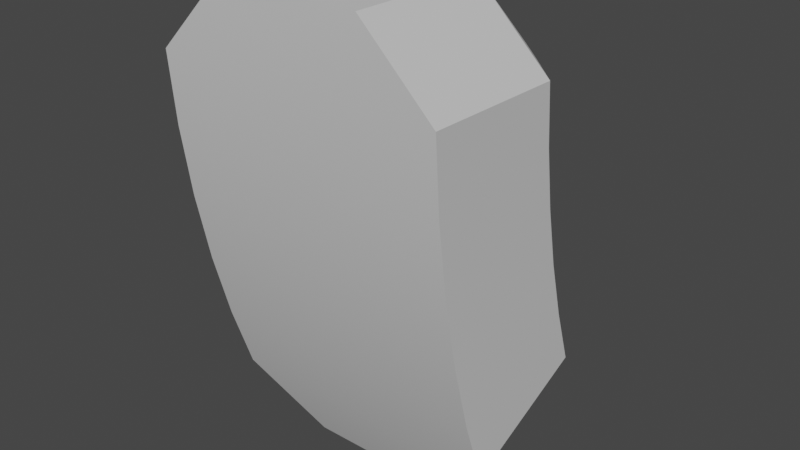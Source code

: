 # Source: QuarterRing-Short.blend  (saved by Blender 2.93.21; exported with 4.5.12 LTS)
import bpy
from mathutils import Matrix  # noqa: F401  (used for matrix-valued properties, if any)

bpy.ops.wm.read_factory_settings(use_empty=True)
scene = bpy.context.scene
scene.name = 'Scene'

# ---- collections
col_collection = bpy.data.collections.new('Collection'); scene.collection.children.link(col_collection)

# ---- materials (node trees are filled in below, after node groups)
mat_ring = bpy.data.materials.new('Ring')
mat_ring.use_transparent_shadow = False
mat_ring.diffuse_color = (0.6275, 0.6275, 0.6275, 1.0)
mat_ring.roughness = 1.0
mat_ring.specular_intensity = 0.0

# ---- material node trees
mat_ring.use_nodes = True; mat_ring.node_tree.nodes.clear()
_N = mat_ring.node_tree.nodes; _L = mat_ring.node_tree.links
n0 = _N.new('ShaderNodeBsdfPrincipled'); n0.name = 'Principled BSDF'; n0.location = (10, 300)
n0.distribution = 'GGX'
n0.subsurface_method = 'BURLEY'
n0.inputs[0].default_value = (0.6275, 0.6275, 0.6275, 1.0)
n0.inputs[2].default_value = 1.0
n0.inputs[3].default_value = 1.45
n0.inputs[13].default_value = 0.0
n0.inputs[27].default_value = (0.0, 0.0, 0.0, 1.0)
n0.inputs[28].default_value = 1.0
n1 = _N.new('ShaderNodeOutputMaterial'); n1.name = 'Material Output'; n1.location = (300, 300)
_L.new(n0.outputs[0], n1.inputs[0])
n1.is_active_output = True

# ---- world
world_world = bpy.data.worlds.new('World'); scene.world = world_world
world_world.use_nodes = True; world_world.node_tree.nodes.clear()
_N = world_world.node_tree.nodes; _L = world_world.node_tree.links
n0 = _N.new('ShaderNodeOutputWorld'); n0.name = 'World Output'; n0.location = (300, 300)
n1 = _N.new('ShaderNodeBackground'); n1.name = 'Background'; n1.location = (10, 300)
n1.inputs[0].default_value = (0.05088, 0.05088, 0.05088, 1.0)
_L.new(n1.outputs[0], n0.inputs[0])
n0.is_active_output = True
world_world.color = (0.05088, 0.05088, 0.05088)
world_world.use_sun_shadow = False
world_world.sun_shadow_jitter_overblur = 0.0

# ---- meshes
me_quarterring_short = bpy.data.meshes.new('QuarterRing-Short')
me_quarterring_short.from_pydata([(-14.5, -6.99, -0.3781), (-14.75, -6.736, -0.3823), (-15.0, -6.999, 0.1222), (-15.0, -6.489, -0.3865), (-14.5, -6.582, -2.383), (-15.0, -6.395, -2.847), (-14.75, -6.349, -2.28), (-15.0, -6.124, -2.18), (-16.0, -6.489, -0.3865), (-16.24, -6.73, -0.3824), (-16.0, -6.999, 0.1222), (-16.5, -6.99, -0.3781), (-16.0, -7.999, 0.1396), (-16.5, -7.992, -0.3606), (-16.5, -6.582, -2.383), (-16.24, -6.344, -2.277), (-16.0, -6.395, -2.847), (-16.0, -6.124, -2.18), (-16.5, -6.956, -0.7873), (-16.0, -6.445, -0.8433), (-16.5, -6.897, -1.194), (-16.0, -6.37, -1.296), (-16.5, -6.816, -1.596), (-16.0, -6.262, -1.742), (-16.5, -6.71, -1.993), (-16.0, -7.308, -3.254), (-16.5, -7.497, -2.791), (-15.0, -6.445, -0.8433), (-14.5, -6.956, -0.7873), (-14.5, -6.897, -1.194), (-15.0, -6.37, -1.296), (-14.5, -6.816, -1.596), (-15.0, -6.262, -1.742), (-14.5, -6.71, -1.993), (-15.0, -7.308, -3.254), (-14.5, -7.497, -2.791), (-15.0, -7.999, 0.1396), (-14.5, -7.992, -0.3606), (-14.5, -7.657, -2.319), (-14.5, -7.786, -1.838), (-14.5, -7.885, -1.35), (-14.5, -7.954, -0.8571), (-16.5, -7.657, -2.319), (-16.5, -7.786, -1.838), (-16.5, -7.885, -1.35), (-16.5, -7.954, -0.8571)], [], [(0, 1, 2), (2, 1, 3), (4, 5, 6), (6, 5, 7), (8, 9, 10), (10, 9, 11), (12, 10, 13), (13, 10, 11), (3, 8, 2), (2, 8, 10), (14, 15, 16), (16, 15, 17), (9, 8, 11), (11, 8, 18), (18, 8, 19), (18, 19, 20), (20, 19, 21), (20, 21, 22), (22, 21, 23), (22, 23, 24), (24, 23, 17), (24, 17, 15), (15, 14, 24), (7, 5, 17), (17, 5, 16), (25, 26, 16), (16, 26, 14), (27, 3, 28), (28, 3, 1), (28, 1, 0), (28, 29, 27), (27, 29, 30), (30, 29, 31), (30, 31, 32), (32, 31, 33), (32, 33, 7), (7, 33, 6), (6, 33, 4), (34, 5, 35), (35, 5, 4), (36, 37, 2), (2, 37, 0), (25, 16, 34), (34, 16, 5), (4, 33, 35), (35, 33, 38), (38, 33, 31), (38, 31, 39), (39, 31, 29), (39, 29, 40), (40, 29, 28), (40, 28, 41), (41, 28, 0), (41, 0, 37), (8, 3, 19), (19, 3, 27), (19, 27, 21), (21, 27, 30), (21, 30, 23), (23, 30, 32), (23, 32, 17), (17, 32, 7), (25, 34, 26), (26, 34, 35), (26, 35, 42), (42, 35, 38), (42, 38, 43), (43, 38, 39), (43, 39, 44), (44, 39, 40), (44, 40, 45), (45, 40, 41), (45, 41, 13), (13, 41, 37), (13, 37, 12), (12, 37, 36), (10, 12, 2), (2, 12, 36), (14, 26, 24), (24, 26, 42), (24, 42, 22), (22, 42, 43), (22, 43, 20), (20, 43, 44), (20, 44, 18), (18, 44, 45), (18, 45, 11), (11, 45, 13)])
me_quarterring_short.polygons.foreach_set('use_smooth', [True] * 88)
_k = set([(0, 1), (0, 2), (0, 28), (0, 37), (1, 3), (2, 3), (2, 10), (2, 36), (3, 8), (3, 27), (4, 5), (4, 6), (4, 33), (4, 35), (5, 7), (5, 16), (5, 34), (6, 7), (7, 17), (7, 32), (8, 9), (8, 10), (8, 19), (9, 11), (10, 11), (10, 12), (11, 13), (11, 18), (12, 13), (12, 36), (13, 45), (14, 15), (14, 16), (14, 24), (14, 26), (15, 17), (16, 17), (16, 25), (17, 23), (18, 20), (19, 21), (20, 22), (21, 23), (22, 24), (25, 26), (25, 34), (26, 42), (27, 30), (28, 29), (29, 31), (30, 32), (31, 33), (34, 35), (35, 38), (36, 37), (37, 41), (38, 39), (39, 40), (40, 41), (42, 43), (43, 44), (44, 45)])
me_quarterring_short.attributes.new('sharp_edge', 'BOOLEAN', 'EDGE').data.foreach_set('value', [ (min(e.vertices), max(e.vertices)) in _k for e in me_quarterring_short.edges])
_uv = me_quarterring_short.uv_layers.new(name='UVMap')
_uv.uv.foreach_set('vector', [-35.08, 61.5, -17.29, 30.31, 35.64, 62.63, 35.64, 62.63, -17.29, 30.31, 0.0, 0.0, 64.6, 28.81, 0.0, 0.0, 61.62, -6.981, 61.62, -6.981, 0.0, 0.0, 58.73, -41.76, -35.08, -61.5, -18.21, -31.92, -70.72, 1.123, -70.72, 1.123, -18.21, -31.92, 0.0, 0.0, -36.93, 127.5, -35.7, 27.52, 33.79, 126.8, 33.79, 126.8, -35.7, 27.52, 35.03, 26.61, -150.0, -36.03, -50.0, -36.03, -150.0, 36.03, -150.0, 36.03, -50.0, -36.03, -50.0, 36.03, 0.0, 0.0, 3.053, -36.62, 64.6, -28.81, 64.6, -28.81, 3.053, -36.62, 5.876, -70.56, 1.345, -539.0, 35.36, -537.1, -35.36, -540.8, -35.36, -540.8, 35.36, -537.1, -35.36, -501.2, -35.36, -501.2, 35.36, -537.1, 35.36, -489.4, -35.36, -501.2, 35.36, -489.4, -35.36, -461.6, -35.36, -461.6, 35.36, -489.4, 35.36, -441.8, -35.36, -461.6, 35.36, -441.8, -35.36, -422.0, -35.36, -422.0, 35.36, -441.8, 35.36, -394.1, -35.36, -422.0, 35.36, -394.1, -35.36, -382.4, -35.36, -382.4, 35.36, -394.1, 35.36, -346.5, -35.36, -382.4, 35.36, -346.5, 1.345, -344.6, 1.345, -344.6, -35.36, -342.8, -35.36, -382.4, 36.03, 150.0, -36.03, 150.0, 36.03, 50.0, 36.03, 50.0, -36.03, 150.0, -36.03, 50.0, 48.74, 37.08, -19.18, 56.82, 18.71, -58.3, 18.71, -58.3, -19.18, 56.82, -49.27, -38.77, -35.36, -489.4, -35.36, -537.1, 35.36, -501.2, 35.36, -501.2, -35.36, -537.1, -0.5084, -539.0, 35.36, -501.2, -0.5084, -539.0, 35.36, -540.8, 35.36, -501.2, 35.36, -461.6, -35.36, -489.4, -35.36, -489.4, 35.36, -461.6, -35.36, -441.8, -35.36, -441.8, 35.36, -461.6, 35.36, -422.0, -35.36, -441.8, 35.36, -422.0, -35.36, -394.1, -35.36, -394.1, 35.36, -422.0, 35.36, -382.4, -35.36, -394.1, 35.36, -382.4, -35.36, -346.5, -35.36, -346.5, 35.36, -382.4, -0.5084, -344.6, -0.5084, -344.6, 35.36, -382.4, 35.36, -342.8, -48.74, 37.08, -18.71, -58.3, 19.18, 56.82, 19.18, 56.82, -18.71, -58.3, 49.27, -38.77, 36.93, 127.5, -33.79, 126.8, 35.7, 27.52, 35.7, 27.52, -33.79, 126.8, -35.03, 26.61, 0.0, 50.0, 100.0, 50.0, 0.0, 150.0, 0.0, 150.0, 100.0, 50.0, 100.0, 150.0, 38.72, -82.6, 25.88, -43.59, -52.84, -123.4, -52.84, -123.4, 25.88, -43.59, -68.75, -76.18, -68.75, -76.18, 25.88, -43.59, 15.34, -3.903, -68.75, -76.18, 15.34, -3.903, -81.69, -28.1, -81.69, -28.1, 15.34, -3.903, 7.157, 36.34, -81.69, -28.1, 7.157, 36.34, -91.62, 20.69, -91.62, 20.69, 7.157, 36.34, 1.344, 76.99, -91.62, 20.69, 1.344, 76.99, -98.49, 70.01, -98.49, 70.01, 1.344, 76.99, -2.076, 117.9, -98.49, 70.01, -2.076, 117.9, -102.3, 119.7, 50.0, -517.2, 150.0, -517.2, 50.0, -471.3, 50.0, -471.3, 150.0, -517.2, 150.0, -471.3, 50.0, -471.3, 150.0, -471.3, 50.0, -425.4, 50.0, -425.4, 150.0, -471.3, 150.0, -425.4, 50.0, -425.4, 150.0, -425.4, 50.0, -379.5, 50.0, -379.5, 150.0, -425.4, 150.0, -379.5, 50.0, -379.5, 150.0, -379.5, 50.0, -333.6, 50.0, -333.6, 150.0, -379.5, 150.0, -333.6, -50.0, -349.1, -150.0, -349.1, 0.0, -399.1, 0.0, -399.1, -150.0, -349.1, -200.0, -399.1, 0.0, -399.1, -200.0, -399.1, 0.0, -448.9, 0.0, -448.9, -200.0, -399.1, -200.0, -448.9, 0.0, -448.9, -200.0, -448.9, 0.0, -498.7, 0.0, -498.7, -200.0, -448.9, -200.0, -498.7, 0.0, -498.7, -200.0, -498.7, 0.0, -548.5, 0.0, -548.5, -200.0, -498.7, -200.0, -548.5, 0.0, -548.5, -200.0, -548.5, 0.0, -598.3, 0.0, -598.3, -200.0, -548.5, -200.0, -598.3, 0.0, -598.3, -200.0, -598.3, 0.0, -648.1, 0.0, -648.1, -200.0, -598.3, -200.0, -648.1, 0.0, -648.1, -200.0, -648.1, -50.0, -698.1, -50.0, -698.1, -200.0, -648.1, -150.0, -698.1, 50.0, 50.0, 150.0, 50.0, 50.0, 150.0, 50.0, 150.0, 150.0, 50.0, 150.0, 150.0, -38.72, -82.6, 52.84, -123.4, -25.88, -43.59, -25.88, -43.59, 52.84, -123.4, 68.75, -76.18, -25.88, -43.59, 68.75, -76.18, -15.34, -3.903, -15.34, -3.903, 68.75, -76.18, 81.69, -28.1, -15.34, -3.903, 81.69, -28.1, -7.157, 36.34, -7.157, 36.34, 81.69, -28.1, 91.62, 20.69, -7.157, 36.34, 91.62, 20.69, -1.344, 76.99, -1.344, 76.99, 91.62, 20.69, 98.49, 70.01, -1.344, 76.99, 98.49, 70.01, 2.076, 117.9, 2.076, 117.9, 98.49, 70.01, 102.3, 119.7])
me_quarterring_short.materials.append(mat_ring)
me_quarterring_short.use_remesh_fix_poles = True
me_quarterring_short.use_remesh_preserve_attributes = False
me_quarterring_short.update()
me_quarterring_short.normals_split_custom_set([tuple(v) for v in zip(*[iter([0.5711, 0.5794, 0.5815, 0.5711, 0.5794, 0.5815, 0.5711, 0.5794, 0.5815, 0.5711, 0.5794, 0.5815, 0.5711, 0.5794, 0.5815, 0.5711, 0.5794, 0.5815, 0.5711, 0.7605, -0.3089, 0.5711, 0.7605, -0.3089, 0.5711, 0.7605, -0.3089, 0.5711, 0.7605, -0.3089, 0.5711, 0.7605, -0.3089, 0.5711, 0.7605, -0.3089, -0.5711, 0.5794, 0.5815, -0.5711, 0.5794, 0.5815, -0.5711, 0.5794, 0.5815, -0.5711, 0.5794, 0.5815, -0.5711, 0.5794, 0.5815, -0.5711, 0.5794, 0.5815, -0.7071, 0.01234, 0.707, -0.7071, 0.01234, 0.707, -0.7071, 0.01234, 0.707, -0.7071, 0.01234, 0.707, -0.7071, 0.01234, 0.707, -0.7071, 0.01234, 0.707, 0.0, 0.7058, 0.7084, 0.0, 0.7058, 0.7084, 0.0, 0.7058, 0.7084, 0.0, 0.7058, 0.7084, 0.0, 0.7058, 0.7084, 0.0, 0.7058, 0.7084, -0.5711, 0.7605, -0.3089, -0.5711, 0.7605, -0.3089, -0.5711, 0.7605, -0.3089, -0.5711, 0.7605, -0.3089, -0.5711, 0.7605, -0.3089, -0.5711, 0.7605, -0.3089, -0.7076, 0.7054, 0.04065, -0.7071, 0.7059, 0.04202, -0.7071, 0.7061, 0.03817, -0.7071, 0.7061, 0.03817, -0.7071, 0.7059, 0.04202, -0.7071, 0.7026, 0.07955, -0.7071, 0.7026, 0.07955, -0.7071, 0.7059, 0.04202, -0.7071, 0.7011, 0.09174, -0.7071, 0.7026, 0.07955, -0.7071, 0.7011, 0.09174, -0.7071, 0.6968, 0.1206, -0.7071, 0.6968, 0.1206, -0.7071, 0.7011, 0.09174, -0.7071, 0.6929, 0.141, -0.7071, 0.6968, 0.1206, -0.7071, 0.6929, 0.141, -0.707, 0.6885, 0.1613, -0.707, 0.6885, 0.1613, -0.7071, 0.6929, 0.141, -0.7071, 0.6812, 0.1895, -0.707, 0.6885, 0.1613, -0.7071, 0.6812, 0.1895, -0.7072, 0.6778, 0.2013, -0.7072, 0.6778, 0.2013, -0.7071, 0.6812, 0.1895, -0.7071, 0.6662, 0.2371, -0.7072, 0.6778, 0.2013, -0.7071, 0.6662, 0.2371, -0.7071, 0.6655, 0.2389, -0.7071, 0.6655, 0.2389, -0.7071, 0.6649, 0.2407, -0.7072, 0.6778, 0.2013, 0.0, 0.9265, -0.3763, 0.0, 0.9265, -0.3763, 0.0, 0.9265, -0.3763, 0.0, 0.9265, -0.3763, 0.0, 0.9265, -0.3763, 0.0, 0.9265, -0.3763, -0.7071, 0.2876, -0.646, -0.7071, 0.2876, -0.646, -0.7071, 0.2876, -0.646, -0.7071, 0.2876, -0.646, -0.7071, 0.2876, -0.646, -0.7071, 0.2876, -0.646, 0.7071, 0.7011, 0.09174, 0.7071, 0.7059, 0.04205, 0.7071, 0.7026, 0.07951, 0.7071, 0.7026, 0.07951, 0.7071, 0.7059, 0.04205, 0.7071, 0.706, 0.04006, 0.7071, 0.7026, 0.07951, 0.7071, 0.706, 0.04006, 0.7071, 0.7061, 0.03818, 0.7071, 0.7026, 0.07951, 0.7071, 0.6968, 0.1206, 0.7071, 0.7011, 0.09174, 0.7071, 0.7011, 0.09174, 0.7071, 0.6968, 0.1206, 0.7071, 0.6929, 0.141, 0.7071, 0.6929, 0.141, 0.7071, 0.6968, 0.1206, 0.707, 0.6885, 0.1613, 0.7071, 0.6929, 0.141, 0.707, 0.6885, 0.1613, 0.7071, 0.6813, 0.1895, 0.7071, 0.6813, 0.1895, 0.707, 0.6885, 0.1613, 0.7072, 0.6778, 0.2013, 0.7071, 0.6813, 0.1895, 0.7072, 0.6778, 0.2013, 0.7071, 0.6662, 0.2371, 0.7071, 0.6662, 0.2371, 0.7072, 0.6778, 0.2013, 0.7071, 0.6655, 0.239, 0.7071, 0.6655, 0.239, 0.7072, 0.6778, 0.2013, 0.7071, 0.6649, 0.2407, 0.7071, 0.2876, -0.646, 0.7071, 0.2876, -0.646, 0.7071, 0.2876, -0.646, 0.7071, 0.2876, -0.646, 0.7071, 0.2876, -0.646, 0.7071, 0.2876, -0.646, 0.7071, 0.01234, 0.707, 0.7071, 0.01234, 0.707, 0.7071, 0.01234, 0.707, 0.7071, 0.01234, 0.707, 0.7071, 0.01234, 0.707, 0.7071, 0.01234, 0.707, 0.0, 0.4067, -0.9135, 0.0, 0.4067, -0.9135, 0.0, 0.4067, -0.9135, 0.0, 0.4067, -0.9135, 0.0, 0.4067, -0.9135, 0.0, 0.4067, -0.9135, 1.0, -4.658e-06, 0.0, 1.0, -2.516e-06, 0.0, 1.0, 2.537e-07, 0.0, 1.0, 2.537e-07, 0.0, 1.0, -2.516e-06, 0.0, 1.0, 1.393e-06, 0.0, 1.0, 1.393e-06, 0.0, 1.0, -2.516e-06, 0.0, 1.0, 6.369e-07, 0.0, 1.0, 1.393e-06, 0.0, 1.0, 6.369e-07, 0.0, 1.0, 8.986e-07, 0.0, 1.0, 8.986e-07, 0.0, 1.0, 6.369e-07, 0.0, 1.0, 6.901e-07, 0.0, 1.0, 8.986e-07, 0.0, 1.0, 6.901e-07, 0.0, 1.0, 2.502e-07, 0.0, 1.0, 2.502e-07, 0.0, 1.0, 6.901e-07, 0.0, 1.0, 2.845e-07, 0.0, 1.0, 2.502e-07, 0.0, 1.0, 2.845e-07, 0.0, 1.0, 9.82e-07, 0.0, 1.0, 9.82e-07, 0.0, 1.0, 2.845e-07, 0.0, 1.0, 3.434e-08, 0.0, 1.0, 9.82e-07, 0.0, 1.0, 3.434e-08, 0.0, 1.0, 1.2e-07, 0.0, -1.544e-09, 0.9982, 0.05943, 0.0, 0.9982, 0.05943, 0.0, 0.9915, 0.1297, 0.0, 0.9915, 0.1297, 0.0, 0.9982, 0.05943, 0.0, 0.9915, 0.1297, 0.0, 0.9915, 0.1297, 0.0, 0.9915, 0.1297, 0.0, 0.9799, 0.1994, 0.0, 0.9799, 0.1994, 0.0, 0.9915, 0.1297, 0.0, 0.9799, 0.1994, 0.0, 0.9799, 0.1994, 0.0, 0.9799, 0.1994, 0.0, 0.9634, 0.268, 0.0, 0.9634, 0.268, 0.0, 0.9799, 0.1994, 0.0, 0.9634, 0.268, 0.0, 0.9634, 0.268, 0.0, 0.9634, 0.268, 0.0, 0.9421, 0.3353, 0.0, 0.9421, 0.3353, 0.0, 0.9634, 0.268, 1.544e-09, 0.9421, 0.3353, -6.123e-07, -0.9136, -0.4067, -7.739e-07, -0.9136, -0.4067, -5.146e-07, -0.9372, -0.3488, -5.146e-07, -0.9372, -0.3488, -7.739e-07, -0.9136, -0.4067, -3.665e-06, -0.9372, -0.3489, -5.146e-07, -0.9372, -0.3488, -3.665e-06, -0.9372, -0.3489, 0.0, -0.9571, -0.2899, 0.0, -0.9571, -0.2899, -3.665e-06, -0.9372, -0.3489, 0.0, -0.9571, -0.2899, 0.0, -0.9571, -0.2899, 0.0, -0.9571, -0.2899, 0.0, -0.9732, -0.2298, 0.0, -0.9732, -0.2298, 0.0, -0.9571, -0.2899, 0.0, -0.9732, -0.2298, 0.0, -0.9732, -0.2298, 0.0, -0.9732, -0.2298, 0.0, -0.9857, -0.1688, 0.0, -0.9857, -0.1688, 0.0, -0.9732, -0.2298, 0.0, -0.9857, -0.1688, 0.0, -0.9857, -0.1688, 0.0, -0.9857, -0.1688, 0.0, -0.9942, -0.1071, 0.0, -0.9942, -0.1071, 0.0, -0.9857, -0.1688, 0.0, -0.9942, -0.1071, 0.0, -0.9942, -0.1071, 0.0, -0.9942, -0.1071, -5.831e-08, -0.999, -0.04505, -5.831e-08, -0.999, -0.04505, 0.0, -0.9942, -0.1071, 5.215e-07, -0.999, -0.04504, -5.831e-08, -0.999, -0.04505, 5.215e-07, -0.999, -0.04504, 7.711e-07, -0.9998, 0.01744, 7.711e-07, -0.9998, 0.01744, 5.215e-07, -0.999, -0.04504, 6.198e-07, -0.9998, 0.01743, 0.0, 0.01745, 0.9998, 0.0, 0.01745, 0.9998, 0.0, 0.01745, 0.9998, 0.0, 0.01745, 0.9998, 0.0, 0.01745, 0.9998, 0.0, 0.01745, 0.9998, -1.0, 0.0, 0.0, -1.0, 1.43e-06, 0.0, -1.0, 2.753e-07, 0.0, -1.0, 2.753e-07, 0.0, -1.0, 1.43e-06, 0.0, -1.0, 9.803e-07, 0.0, -1.0, 2.753e-07, 0.0, -1.0, 9.803e-07, 0.0, -1.0, -2.345e-06, 0.0, -1.0, -2.345e-06, 0.0, -1.0, 9.803e-07, 0.0, -1.0, -5.783e-07, 0.0, -1.0, -2.345e-06, 0.0, -1.0, -5.783e-07, 0.0, -1.0, -1.662e-06, 0.0, -1.0, -1.662e-06, 0.0, -1.0, -5.783e-07, 0.0, -1.0, 0.0, 0.0, -1.0, -1.662e-06, 0.0, -1.0, 0.0, 0.0, -1.0, 0.0, 0.0, -1.0, 0.0, 0.0, -1.0, 0.0, 0.0, -1.0, 0.0, 0.0, -1.0, 0.0, 0.0, -1.0, 0.0, 0.0, -1.0, 0.0, 0.0, -1.0, 0.0, 0.0, -1.0, 0.0, 0.0, -1.0, 0.0, 0.0])] * 3)])

# ---- objects
ob_quarterring_short = bpy.data.objects.new('QuarterRing-Short', me_quarterring_short)

# ---- transforms, parenting, visibility, modifiers, constraints
ob_quarterring_short.location = (0.0, 0.0, 0.0)

# ---- collection membership
col_collection.objects.link(ob_quarterring_short)

# ---- scene / render settings (as saved in the file)
scene.frame_start = 1; scene.frame_end = 250; scene.frame_set(1)
scene.render.engine = 'BLENDER_EEVEE_NEXT'
scene.cycles.use_denoising = False
scene.cycles.samples = 128
scene.cycles.sampling_pattern = 'TABULATED_SOBOL'
scene.cycles.use_adaptive_sampling = False
scene.cycles.use_light_tree = False
scene.view_settings.view_transform = 'Filmic'
bpy.context.view_layer.update()

# ---- added for rendering (the .blend has no active camera and no usable light): camera, sun
cam_auto = bpy.data.cameras.new('AutoCamera')
cam_auto.lens = 50.0
cam_auto.sensor_width = 36.0
cam_auto.clip_end = 1000.0
ob_auto_camera = bpy.data.objects.new('AutoCamera', cam_auto)
scene.collection.objects.link(ob_auto_camera)
ob_auto_camera.location = (-11.4637, -11.9048, 1.67193)
ob_auto_camera.rotation_euler = (1.09748, -7.21219e-08, 0.694738)
scene.camera = ob_auto_camera
light_auto_sun = bpy.data.lights.new('AutoSun', 'SUN')
light_auto_sun.energy = 3.0
light_auto_sun.angle = 0.0523599
ob_auto_sun = bpy.data.objects.new('AutoSun', light_auto_sun)
scene.collection.objects.link(ob_auto_sun)
ob_auto_sun.rotation_euler = (0.872665, 0.174533, 0.523599)
bpy.context.view_layer.update()
